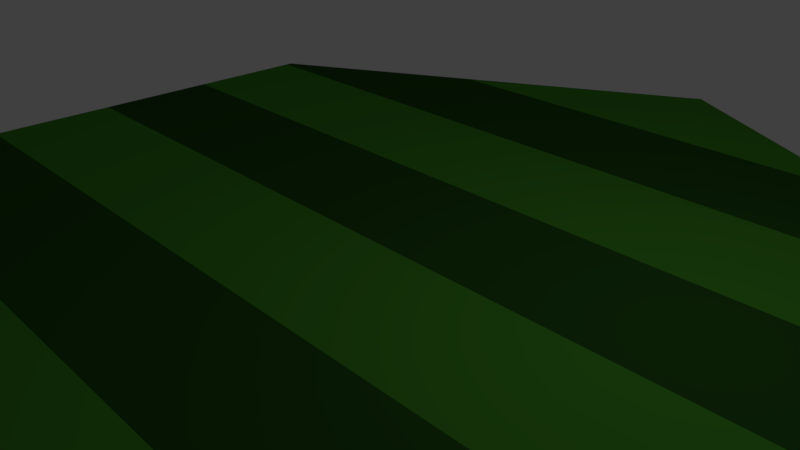 # Source: crop.blend  (saved by Blender 2.79.0; exported with 4.5.12 LTS)
import bpy
from mathutils import Matrix  # noqa: F401  (used for matrix-valued properties, if any)

bpy.ops.wm.read_factory_settings(use_empty=True)
scene = bpy.context.scene
scene.name = 'Scene'

# ---- collections
col_collection_1 = bpy.data.collections.new('Collection 1'); scene.collection.children.link(col_collection_1)

# ---- materials (node trees are filled in below, after node groups)
mat_crop2 = bpy.data.materials.new('Crop2')
mat_crop2.alpha_threshold = 0.0
mat_crop2.use_transparent_shadow = False
mat_crop2.preview_render_type = 'CUBE'
mat_crop2.diffuse_color = (0.06107, 0.2755, 0.02514, 1.0)
mat_crop2.roughness = 0.5
mat_crop2.specular_intensity = 0.0
mat_crop1 = bpy.data.materials.new('Crop1')
mat_crop1.alpha_threshold = 0.0
mat_crop1.use_transparent_shadow = False
mat_crop1.diffuse_color = (0.02323, 0.09463, 0.01201, 1.0)
mat_crop1.roughness = 0.5
mat_crop1.specular_intensity = 0.0

# ---- material node trees

# ---- world
world_world = bpy.data.worlds.new('World'); scene.world = world_world
world_world.color = (0.05088, 0.05088, 0.05088)
world_world.use_sun_shadow = False
world_world.sun_shadow_jitter_overblur = 0.0
world_world.cycles.sampling_method = 'MANUAL'

# ---- cameras
cam_camera = bpy.data.cameras.new('Camera')
cam_camera.clip_end = 100.0
cam_camera.lens = 35.0
cam_camera.sensor_width = 32.0
cam_camera.sensor_height = 18.0
cam_camera.ortho_scale = 7.314
cam_camera.dof.focus_distance = 0.0
cam_camera.dof.aperture_fstop = 128.0

# ---- lights
light_lamp = bpy.data.lights.new('Lamp', 'POINT')
light_lamp.transmission_factor = 0.0
light_lamp.cutoff_distance = 30.0
light_lamp.energy = 100.0
light_lamp.shadow_buffer_clip_start = 1.001
light_lamp.shadow_soft_size = 0.1
light_lamp.shadow_maximum_resolution = 0.006
light_lamp.use_absolute_resolution = True

# ---- meshes
me_cylinder = bpy.data.meshes.new('Cylinder')
me_cylinder.from_pydata([(6.08e-08, 8.2, -2.0), (6.08e-08, 8.2, 0.0), (7.101, 4.1, -2.0), (7.101, 4.1, 0.0), (7.101, -4.1, -2.0), (7.101, -4.1, 0.0), (-6.561e-07, -8.2, -2.0), (-6.561e-07, -8.2, 0.0), (-7.101, -4.1, -2.0), (-7.101, -4.1, 0.0), (-7.101, 4.1, -2.0), (-7.101, 4.1, 0.0), (7.101, 4.0, -2.0), (7.101, 2.0, -2.0), (7.101, -4.768e-07, -2.0), (7.101, -2.0, -2.0), (7.101, -4.0, -2.0), (7.101, -4.0, 0.0), (7.101, -2.0, 0.0), (7.101, -4.768e-07, 0.0), (7.101, 2.0, 0.0), (7.101, 4.0, 0.0), (-7.101, -4.0, 0.0), (-7.101, -2.0, 0.0), (-7.101, -3.338e-06, 0.0), (-7.101, 2.0, 0.0), (-7.101, 4.0, 0.0), (3.915, -6.0, 0.0), (-3.915, -6.0, 0.0), (3.799, 6.0, 0.0), (-3.799, 6.0, 0.0), (-3.915, -5.94, -2.0), (3.915, -5.94, -2.0), (3.799, 6.007, -2.0), (-3.799, 6.007, -2.0), (-7.101, 2.0, -2.0), (-7.101, -2.0, -2.0), (-7.101, -1.669e-06, -2.0)], [], [(0, 1, 29, 33), (16, 17, 5, 4), (4, 5, 27, 32), (6, 7, 28, 31), (3, 29, 30, 11, 26, 21), (8, 9, 22, 23, 36), (10, 11, 30, 34), (0, 33, 2, 12, 13, 14, 15, 16, 4, 32, 6, 31, 8, 36, 37, 35, 10, 34), (2, 3, 21, 12), (12, 21, 20, 13), (13, 20, 19, 14), (14, 19, 18, 15), (15, 18, 17, 16), (17, 22, 9, 28, 27, 5), (18, 23, 22, 17), (19, 24, 23, 18), (20, 25, 24, 19), (21, 26, 25, 20), (27, 28, 7), (30, 29, 1), (31, 28, 9, 8), (32, 27, 7, 6), (33, 29, 3, 2), (34, 30, 1, 0), (35, 25, 26, 11, 10), (36, 23, 24, 37), (37, 24, 25, 35)])
me_cylinder.polygons.foreach_set('material_index', [0, 0, 0, 1, 1, 1, 1, 0, 0, 0, 1, 0, 1, 0, 1, 0, 1, 0, 1, 0, 0, 1, 1, 0, 0, 0, 1])
me_cylinder.materials.append(mat_crop2)
me_cylinder.materials.append(mat_crop1)
me_cylinder.use_remesh_preserve_volume = False
me_cylinder.use_remesh_preserve_attributes = False
me_cylinder.use_mirror_vertex_groups = False
me_cylinder.update()

# ---- objects
ob_lamp = bpy.data.objects.new('Lamp', light_lamp)
ob_camera = bpy.data.objects.new('Camera', cam_camera)
ob_background2 = bpy.data.objects.new('Background2', me_cylinder)

# ---- transforms, parenting, visibility, modifiers, constraints
ob_lamp.location = (4.076, 1.005, 5.904)
ob_lamp.rotation_euler = (0.6503, 0.05522, 1.866)
ob_lamp.lock_rotations_4d = False
ob_lamp.empty_display_type = 'ARROWS'
ob_lamp.color = (0.0, 0.0, 0.0, 0.0)
ob_lamp.lineart.crease_threshold = 0.0
ob_camera.location = (7.481, -6.508, 5.344)
ob_camera.rotation_euler = (1.109, 0.0, 0.8149)
ob_camera.lock_rotations_4d = False
ob_camera.empty_display_type = 'ARROWS'
ob_camera.color = (0.0, 0.0, 0.0, 0.0)
ob_camera.display_type = 'WIRE'
ob_camera.lineart.crease_threshold = 0.0
ob_background2.location = (0.0, 0.0, 0.2161)
ob_background2.lineart.crease_threshold = 0.0

# ---- collection membership
col_collection_1.objects.link(ob_lamp)
col_collection_1.objects.link(ob_camera)
col_collection_1.objects.link(ob_background2)

# ---- scene / render settings (as saved in the file)
scene.camera = ob_camera
scene.frame_start = 1; scene.frame_end = 250; scene.frame_set(1)
scene.render.engine = 'BLENDER_EEVEE_NEXT'
scene.render.resolution_percentage = 50
scene.render.dither_intensity = 0.0
scene.cycles.use_denoising = False
scene.cycles.samples = 128
scene.cycles.sampling_pattern = 'TABULATED_SOBOL'
scene.cycles.use_adaptive_sampling = False
scene.cycles.use_light_tree = False
scene.cycles.blur_glossy = 0.0
scene.cycles.sample_clamp_indirect = 0.0
scene.view_settings.view_transform = 'Standard'
bpy.context.view_layer.update()
